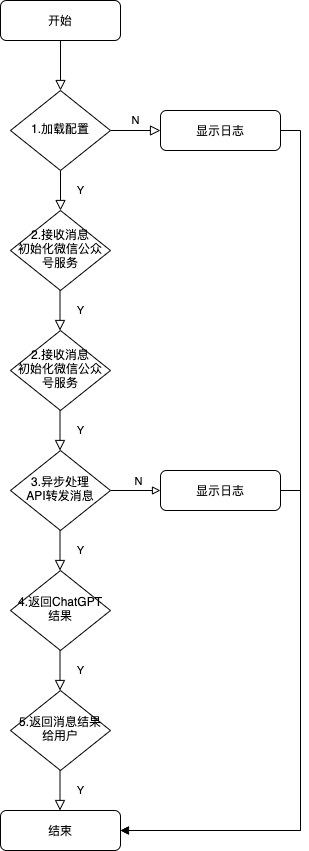

The diagram above was exported from draw.io. Its source (the exported page's mxGraphModel, read from the mxfile embedded in the PNG):
<mxGraphModel dx="946" dy="588" grid="1" gridSize="10" guides="1" tooltips="1" connect="1" arrows="1" fold="1" page="1" pageScale="1" pageWidth="827" pageHeight="1169" math="0" shadow="0">
  <root>
    <mxCell id="WIyWlLk6GJQsqaUBKTNV-0" />
    <mxCell id="WIyWlLk6GJQsqaUBKTNV-1" parent="WIyWlLk6GJQsqaUBKTNV-0" />
    <mxCell id="WIyWlLk6GJQsqaUBKTNV-2" value="" style="rounded=0;html=1;jettySize=auto;orthogonalLoop=1;fontSize=11;endArrow=block;endFill=0;endSize=8;strokeWidth=1;shadow=0;labelBackgroundColor=none;edgeStyle=orthogonalEdgeStyle;" parent="WIyWlLk6GJQsqaUBKTNV-1" source="WIyWlLk6GJQsqaUBKTNV-3" target="WIyWlLk6GJQsqaUBKTNV-6" edge="1">
      <mxGeometry relative="1" as="geometry" />
    </mxCell>
    <mxCell id="WIyWlLk6GJQsqaUBKTNV-3" value="开始" style="rounded=1;whiteSpace=wrap;html=1;fontSize=12;glass=0;strokeWidth=1;shadow=0;" parent="WIyWlLk6GJQsqaUBKTNV-1" vertex="1">
      <mxGeometry x="160" y="80" width="120" height="40" as="geometry" />
    </mxCell>
    <mxCell id="WIyWlLk6GJQsqaUBKTNV-4" value="Y" style="rounded=0;html=1;jettySize=auto;orthogonalLoop=1;fontSize=11;endArrow=block;endFill=0;endSize=8;strokeWidth=1;shadow=0;labelBackgroundColor=none;edgeStyle=orthogonalEdgeStyle;" parent="WIyWlLk6GJQsqaUBKTNV-1" source="WIyWlLk6GJQsqaUBKTNV-6" target="WIyWlLk6GJQsqaUBKTNV-10" edge="1">
      <mxGeometry y="20" relative="1" as="geometry">
        <mxPoint as="offset" />
      </mxGeometry>
    </mxCell>
    <mxCell id="WIyWlLk6GJQsqaUBKTNV-5" value="N" style="edgeStyle=orthogonalEdgeStyle;rounded=0;html=1;jettySize=auto;orthogonalLoop=1;fontSize=11;endArrow=block;endFill=0;endSize=8;strokeWidth=1;shadow=0;labelBackgroundColor=none;" parent="WIyWlLk6GJQsqaUBKTNV-1" source="WIyWlLk6GJQsqaUBKTNV-6" target="WIyWlLk6GJQsqaUBKTNV-7" edge="1">
      <mxGeometry y="10" relative="1" as="geometry">
        <mxPoint as="offset" />
        <Array as="points">
          <mxPoint x="340" y="200" />
          <mxPoint x="340" y="200" />
        </Array>
      </mxGeometry>
    </mxCell>
    <mxCell id="WIyWlLk6GJQsqaUBKTNV-6" value="1.加载配置" style="rhombus;whiteSpace=wrap;html=1;shadow=0;fontFamily=Helvetica;fontSize=12;align=center;strokeWidth=1;spacing=6;spacingTop=-4;" parent="WIyWlLk6GJQsqaUBKTNV-1" vertex="1">
      <mxGeometry x="170" y="170" width="100" height="80" as="geometry" />
    </mxCell>
    <mxCell id="p8gP_VSSMnYJWNviUTwn-0" style="edgeStyle=orthogonalEdgeStyle;rounded=0;orthogonalLoop=1;jettySize=auto;html=1;exitX=1;exitY=0.5;exitDx=0;exitDy=0;entryX=1;entryY=0.5;entryDx=0;entryDy=0;" edge="1" parent="WIyWlLk6GJQsqaUBKTNV-1" source="WIyWlLk6GJQsqaUBKTNV-7" target="WIyWlLk6GJQsqaUBKTNV-11">
      <mxGeometry relative="1" as="geometry" />
    </mxCell>
    <mxCell id="WIyWlLk6GJQsqaUBKTNV-7" value="显示日志" style="rounded=1;whiteSpace=wrap;html=1;fontSize=12;glass=0;strokeWidth=1;shadow=0;" parent="WIyWlLk6GJQsqaUBKTNV-1" vertex="1">
      <mxGeometry x="320" y="190" width="120" height="40" as="geometry" />
    </mxCell>
    <mxCell id="WIyWlLk6GJQsqaUBKTNV-10" value="2.接收消息&lt;br&gt;初始化微信公众号服务" style="rhombus;whiteSpace=wrap;html=1;shadow=0;fontFamily=Helvetica;fontSize=12;align=center;strokeWidth=1;spacing=6;spacingTop=-4;" parent="WIyWlLk6GJQsqaUBKTNV-1" vertex="1">
      <mxGeometry x="170" y="290" width="100" height="80" as="geometry" />
    </mxCell>
    <mxCell id="WIyWlLk6GJQsqaUBKTNV-11" value="结束" style="rounded=1;whiteSpace=wrap;html=1;fontSize=12;glass=0;strokeWidth=1;shadow=0;" parent="WIyWlLk6GJQsqaUBKTNV-1" vertex="1">
      <mxGeometry x="160" y="890" width="120" height="40" as="geometry" />
    </mxCell>
    <mxCell id="p8gP_VSSMnYJWNviUTwn-1" value="2.接收消息&lt;br&gt;初始化微信公众号服务" style="rhombus;whiteSpace=wrap;html=1;shadow=0;fontFamily=Helvetica;fontSize=12;align=center;strokeWidth=1;spacing=6;spacingTop=-4;" vertex="1" parent="WIyWlLk6GJQsqaUBKTNV-1">
      <mxGeometry x="170" y="410" width="100" height="80" as="geometry" />
    </mxCell>
    <mxCell id="p8gP_VSSMnYJWNviUTwn-2" value="Y" style="rounded=0;html=1;jettySize=auto;orthogonalLoop=1;fontSize=11;endArrow=block;endFill=0;endSize=8;strokeWidth=1;shadow=0;labelBackgroundColor=none;edgeStyle=orthogonalEdgeStyle;" edge="1" parent="WIyWlLk6GJQsqaUBKTNV-1">
      <mxGeometry y="20" relative="1" as="geometry">
        <mxPoint as="offset" />
        <mxPoint x="219.5" y="370" as="sourcePoint" />
        <mxPoint x="219.5" y="410" as="targetPoint" />
      </mxGeometry>
    </mxCell>
    <mxCell id="p8gP_VSSMnYJWNviUTwn-15" style="edgeStyle=orthogonalEdgeStyle;rounded=0;orthogonalLoop=1;jettySize=auto;html=1;exitX=1;exitY=0.5;exitDx=0;exitDy=0;endArrow=block;endFill=0;entryX=0;entryY=0.5;entryDx=0;entryDy=0;" edge="1" parent="WIyWlLk6GJQsqaUBKTNV-1" source="p8gP_VSSMnYJWNviUTwn-3" target="p8gP_VSSMnYJWNviUTwn-18">
      <mxGeometry relative="1" as="geometry">
        <mxPoint x="330" y="570" as="targetPoint" />
      </mxGeometry>
    </mxCell>
    <mxCell id="p8gP_VSSMnYJWNviUTwn-17" value="N" style="edgeLabel;html=1;align=center;verticalAlign=middle;resizable=0;points=[];" vertex="1" connectable="0" parent="p8gP_VSSMnYJWNviUTwn-15">
      <mxGeometry x="-0.3667" y="1" relative="1" as="geometry">
        <mxPoint x="11" y="-9" as="offset" />
      </mxGeometry>
    </mxCell>
    <mxCell id="p8gP_VSSMnYJWNviUTwn-3" value="3.异步处理&lt;br&gt;API转发消息" style="rhombus;whiteSpace=wrap;html=1;shadow=0;fontFamily=Helvetica;fontSize=12;align=center;strokeWidth=1;spacing=6;spacingTop=-4;" vertex="1" parent="WIyWlLk6GJQsqaUBKTNV-1">
      <mxGeometry x="170" y="530" width="100" height="80" as="geometry" />
    </mxCell>
    <mxCell id="p8gP_VSSMnYJWNviUTwn-4" value="4.返回ChatGPT结果" style="rhombus;whiteSpace=wrap;html=1;shadow=0;fontFamily=Helvetica;fontSize=12;align=center;strokeWidth=1;spacing=6;spacingTop=-4;" vertex="1" parent="WIyWlLk6GJQsqaUBKTNV-1">
      <mxGeometry x="170" y="650" width="100" height="80" as="geometry" />
    </mxCell>
    <mxCell id="p8gP_VSSMnYJWNviUTwn-6" value="Y" style="rounded=0;html=1;jettySize=auto;orthogonalLoop=1;fontSize=11;endArrow=block;endFill=0;endSize=8;strokeWidth=1;shadow=0;labelBackgroundColor=none;edgeStyle=orthogonalEdgeStyle;" edge="1" parent="WIyWlLk6GJQsqaUBKTNV-1">
      <mxGeometry y="20" relative="1" as="geometry">
        <mxPoint as="offset" />
        <mxPoint x="219.5" y="490" as="sourcePoint" />
        <mxPoint x="219.5" y="530" as="targetPoint" />
        <Array as="points">
          <mxPoint x="220" y="530" />
          <mxPoint x="220" y="530" />
        </Array>
      </mxGeometry>
    </mxCell>
    <mxCell id="p8gP_VSSMnYJWNviUTwn-7" value="5.返回消息结果给用户" style="rhombus;whiteSpace=wrap;html=1;shadow=0;fontFamily=Helvetica;fontSize=12;align=center;strokeWidth=1;spacing=6;spacingTop=-4;" vertex="1" parent="WIyWlLk6GJQsqaUBKTNV-1">
      <mxGeometry x="170" y="770" width="100" height="80" as="geometry" />
    </mxCell>
    <mxCell id="p8gP_VSSMnYJWNviUTwn-10" value="Y" style="rounded=0;html=1;jettySize=auto;orthogonalLoop=1;fontSize=11;endArrow=block;endFill=0;endSize=8;strokeWidth=1;shadow=0;labelBackgroundColor=none;edgeStyle=orthogonalEdgeStyle;" edge="1" parent="WIyWlLk6GJQsqaUBKTNV-1">
      <mxGeometry y="20" relative="1" as="geometry">
        <mxPoint as="offset" />
        <mxPoint x="219.5" y="610" as="sourcePoint" />
        <mxPoint x="219.5" y="650" as="targetPoint" />
        <Array as="points">
          <mxPoint x="220" y="650" />
          <mxPoint x="220" y="650" />
        </Array>
      </mxGeometry>
    </mxCell>
    <mxCell id="p8gP_VSSMnYJWNviUTwn-11" value="Y" style="rounded=0;html=1;jettySize=auto;orthogonalLoop=1;fontSize=11;endArrow=block;endFill=0;endSize=8;strokeWidth=1;shadow=0;labelBackgroundColor=none;edgeStyle=orthogonalEdgeStyle;" edge="1" parent="WIyWlLk6GJQsqaUBKTNV-1">
      <mxGeometry y="20" relative="1" as="geometry">
        <mxPoint as="offset" />
        <mxPoint x="219.5" y="730" as="sourcePoint" />
        <mxPoint x="219.5" y="770" as="targetPoint" />
        <Array as="points">
          <mxPoint x="220" y="770" />
          <mxPoint x="220" y="770" />
        </Array>
      </mxGeometry>
    </mxCell>
    <mxCell id="p8gP_VSSMnYJWNviUTwn-12" value="Y" style="rounded=0;html=1;jettySize=auto;orthogonalLoop=1;fontSize=11;endArrow=block;endFill=0;endSize=8;strokeWidth=1;shadow=0;labelBackgroundColor=none;edgeStyle=orthogonalEdgeStyle;" edge="1" parent="WIyWlLk6GJQsqaUBKTNV-1">
      <mxGeometry y="20" relative="1" as="geometry">
        <mxPoint as="offset" />
        <mxPoint x="219.5" y="850" as="sourcePoint" />
        <mxPoint x="219.5" y="890" as="targetPoint" />
        <Array as="points">
          <mxPoint x="220" y="890" />
          <mxPoint x="220" y="890" />
        </Array>
      </mxGeometry>
    </mxCell>
    <mxCell id="p8gP_VSSMnYJWNviUTwn-20" style="edgeStyle=orthogonalEdgeStyle;rounded=0;orthogonalLoop=1;jettySize=auto;html=1;exitX=1;exitY=0.5;exitDx=0;exitDy=0;endArrow=block;endFill=0;entryX=1;entryY=0.5;entryDx=0;entryDy=0;" edge="1" parent="WIyWlLk6GJQsqaUBKTNV-1" source="p8gP_VSSMnYJWNviUTwn-18" target="WIyWlLk6GJQsqaUBKTNV-11">
      <mxGeometry relative="1" as="geometry">
        <mxPoint x="400" y="1165" as="targetPoint" />
      </mxGeometry>
    </mxCell>
    <mxCell id="p8gP_VSSMnYJWNviUTwn-18" value="显示日志" style="rounded=1;whiteSpace=wrap;html=1;fontSize=12;glass=0;strokeWidth=1;shadow=0;" vertex="1" parent="WIyWlLk6GJQsqaUBKTNV-1">
      <mxGeometry x="320" y="550" width="120" height="40" as="geometry" />
    </mxCell>
  </root>
</mxGraphModel>